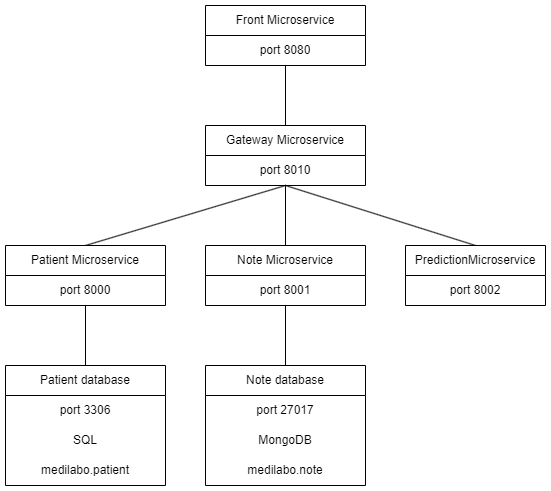

The diagram above was exported from draw.io. Its source (the exported page's mxGraphModel, read from the mxfile embedded in the PNG):
<mxGraphModel dx="1418" dy="868" grid="1" gridSize="10" guides="1" tooltips="1" connect="1" arrows="1" fold="1" page="1" pageScale="1" pageWidth="1169" pageHeight="827" math="0" shadow="0">
  <root>
    <mxCell id="0" />
    <mxCell id="1" parent="0" />
    <mxCell id="2" value="Front Microservice" style="rounded=0;whiteSpace=wrap;html=1;shape=swimlane;fontStyle=0;startSize=30;childLayout=stackLayout;horizontal=1;horizontalStack=0;resizeParent=1;resizeParentMax=0;resizeLast=0;collapsible=1;marginBottom=0;" vertex="1" parent="1">
      <mxGeometry x="200" y="120" width="160" height="60" as="geometry" />
    </mxCell>
    <mxCell id="3" value="port 8080" style="text;strokeColor=none;fillColor=none;align=center;verticalAlign=middle;spacingLeft=4;spacingRight=4;overflow=hidden;points=[[0,0.5],[1,0.5]];portConstraint=eastwest;rotatable=0;whiteSpace=wrap;html=1;" vertex="1" parent="2">
      <mxGeometry y="30" width="160" height="30" as="geometry" />
    </mxCell>
    <mxCell id="4" value="" style="endArrow=none;html=1;rounded=0;entryX=0.5;entryY=1;entryDx=0;entryDy=0;exitX=0.5;exitY=0;exitDx=0;exitDy=0;" edge="1" target="2" parent="1">
      <mxGeometry width="50" height="50" relative="1" as="geometry">
        <mxPoint x="280" y="240" as="sourcePoint" />
        <mxPoint x="390" y="380" as="targetPoint" />
      </mxGeometry>
    </mxCell>
    <mxCell id="5" value="" style="endArrow=none;html=1;rounded=0;entryX=0.5;entryY=1;entryDx=0;entryDy=0;exitX=0.5;exitY=0;exitDx=0;exitDy=0;" edge="1" source="8" parent="1">
      <mxGeometry width="50" height="50" relative="1" as="geometry">
        <mxPoint x="290" y="250" as="sourcePoint" />
        <mxPoint x="280" y="300" as="targetPoint" />
      </mxGeometry>
    </mxCell>
    <mxCell id="6" value="" style="endArrow=none;html=1;rounded=0;entryX=0.5;entryY=0;entryDx=0;entryDy=0;exitX=0.5;exitY=1;exitDx=0;exitDy=0;" edge="1" parent="1">
      <mxGeometry width="50" height="50" relative="1" as="geometry">
        <mxPoint x="280" y="300" as="sourcePoint" />
        <mxPoint x="280" y="360" as="targetPoint" />
      </mxGeometry>
    </mxCell>
    <mxCell id="7" value="" style="endArrow=none;html=1;rounded=0;entryX=0.5;entryY=0;entryDx=0;entryDy=0;exitX=0.5;exitY=1;exitDx=0;exitDy=0;" edge="1" target="12" parent="1">
      <mxGeometry width="50" height="50" relative="1" as="geometry">
        <mxPoint x="280" y="300" as="sourcePoint" />
        <mxPoint x="440" y="360" as="targetPoint" />
      </mxGeometry>
    </mxCell>
    <mxCell id="8" value="Patient Microservice" style="rounded=0;whiteSpace=wrap;html=1;shape=swimlane;fontStyle=0;startSize=30;childLayout=stackLayout;horizontal=1;horizontalStack=0;resizeParent=1;resizeParentMax=0;resizeLast=0;collapsible=1;marginBottom=0;" vertex="1" parent="1">
      <mxGeometry y="360" width="160" height="60" as="geometry" />
    </mxCell>
    <mxCell id="9" value="port 8000" style="text;html=1;strokeColor=none;fillColor=none;align=center;verticalAlign=middle;whiteSpace=wrap;rounded=0;" vertex="1" parent="8">
      <mxGeometry y="30" width="160" height="30" as="geometry" />
    </mxCell>
    <mxCell id="10" value="Note Microservice" style="rounded=0;whiteSpace=wrap;html=1;shape=swimlane;fontStyle=0;startSize=30;childLayout=stackLayout;horizontal=1;horizontalStack=0;resizeParent=1;resizeParentMax=0;resizeLast=0;collapsible=1;marginBottom=0;" vertex="1" parent="1">
      <mxGeometry x="200" y="360" width="160" height="60" as="geometry" />
    </mxCell>
    <mxCell id="11" value="port 8001" style="text;html=1;strokeColor=none;fillColor=none;align=center;verticalAlign=middle;whiteSpace=wrap;rounded=0;" vertex="1" parent="10">
      <mxGeometry y="30" width="160" height="30" as="geometry" />
    </mxCell>
    <mxCell id="12" value="PredictionMicroservice" style="rounded=0;whiteSpace=wrap;html=1;shape=swimlane;fontStyle=0;startSize=30;childLayout=stackLayout;horizontal=1;horizontalStack=0;resizeParent=1;resizeParentMax=0;resizeLast=0;collapsible=1;marginBottom=0;" vertex="1" parent="1">
      <mxGeometry x="400" y="360" width="140" height="60" as="geometry" />
    </mxCell>
    <mxCell id="13" value="port 8002" style="text;html=1;strokeColor=none;fillColor=none;align=center;verticalAlign=middle;whiteSpace=wrap;rounded=0;" vertex="1" parent="12">
      <mxGeometry y="30" width="140" height="30" as="geometry" />
    </mxCell>
    <mxCell id="14" value="Gateway Microservice" style="rounded=0;whiteSpace=wrap;html=1;shape=swimlane;fontStyle=0;startSize=30;childLayout=stackLayout;horizontal=1;horizontalStack=0;resizeParent=1;resizeParentMax=0;resizeLast=0;collapsible=1;marginBottom=0;" vertex="1" parent="1">
      <mxGeometry x="200" y="240" width="160" height="60" as="geometry" />
    </mxCell>
    <mxCell id="15" value="port 8010" style="text;html=1;strokeColor=none;fillColor=none;align=center;verticalAlign=middle;whiteSpace=wrap;rounded=0;" vertex="1" parent="14">
      <mxGeometry y="30" width="160" height="30" as="geometry" />
    </mxCell>
    <mxCell id="16" value="Patient database" style="rounded=0;whiteSpace=wrap;html=1;shape=swimlane;fontStyle=0;startSize=30;childLayout=stackLayout;horizontal=1;horizontalStack=0;resizeParent=1;resizeParentMax=0;resizeLast=0;collapsible=1;marginBottom=0;" vertex="1" parent="1">
      <mxGeometry y="480" width="160" height="120" as="geometry" />
    </mxCell>
    <mxCell id="17" value="port 3306" style="text;html=1;strokeColor=none;fillColor=none;align=center;verticalAlign=middle;whiteSpace=wrap;rounded=0;" vertex="1" parent="16">
      <mxGeometry y="30" width="160" height="30" as="geometry" />
    </mxCell>
    <mxCell id="18" value="SQL" style="text;html=1;strokeColor=none;fillColor=none;align=center;verticalAlign=middle;whiteSpace=wrap;rounded=0;" vertex="1" parent="16">
      <mxGeometry y="60" width="160" height="30" as="geometry" />
    </mxCell>
    <mxCell id="19" value="medilabo.patient" style="text;html=1;strokeColor=none;fillColor=none;align=center;verticalAlign=middle;whiteSpace=wrap;rounded=0;" vertex="1" parent="16">
      <mxGeometry y="90" width="160" height="30" as="geometry" />
    </mxCell>
    <mxCell id="20" value="Note database" style="rounded=0;whiteSpace=wrap;html=1;shape=swimlane;fontStyle=0;startSize=30;childLayout=stackLayout;horizontal=1;horizontalStack=0;resizeParent=1;resizeParentMax=0;resizeLast=0;collapsible=1;marginBottom=0;" vertex="1" parent="1">
      <mxGeometry x="200" y="480" width="160" height="120" as="geometry" />
    </mxCell>
    <mxCell id="21" value="port 27017" style="text;html=1;strokeColor=none;fillColor=none;align=center;verticalAlign=middle;whiteSpace=wrap;rounded=0;" vertex="1" parent="20">
      <mxGeometry y="30" width="160" height="30" as="geometry" />
    </mxCell>
    <mxCell id="22" value="MongoDB" style="text;html=1;strokeColor=none;fillColor=none;align=center;verticalAlign=middle;whiteSpace=wrap;rounded=0;" vertex="1" parent="20">
      <mxGeometry y="60" width="160" height="30" as="geometry" />
    </mxCell>
    <mxCell id="23" value="medilabo.note" style="text;html=1;strokeColor=none;fillColor=none;align=center;verticalAlign=middle;whiteSpace=wrap;rounded=0;" vertex="1" parent="20">
      <mxGeometry y="90" width="160" height="30" as="geometry" />
    </mxCell>
    <mxCell id="24" value="" style="endArrow=none;html=1;rounded=0;entryX=0.5;entryY=0;entryDx=0;entryDy=0;exitX=0.5;exitY=1;exitDx=0;exitDy=0;" edge="1" source="9" target="16" parent="1">
      <mxGeometry width="50" height="50" relative="1" as="geometry">
        <mxPoint x="290" y="310" as="sourcePoint" />
        <mxPoint x="290" y="370" as="targetPoint" />
      </mxGeometry>
    </mxCell>
    <mxCell id="25" value="" style="endArrow=none;html=1;rounded=0;entryX=0.5;entryY=0;entryDx=0;entryDy=0;exitX=0.5;exitY=1;exitDx=0;exitDy=0;" edge="1" source="11" target="20" parent="1">
      <mxGeometry width="50" height="50" relative="1" as="geometry">
        <mxPoint x="300" y="320" as="sourcePoint" />
        <mxPoint x="300" y="380" as="targetPoint" />
      </mxGeometry>
    </mxCell>
  </root>
</mxGraphModel>